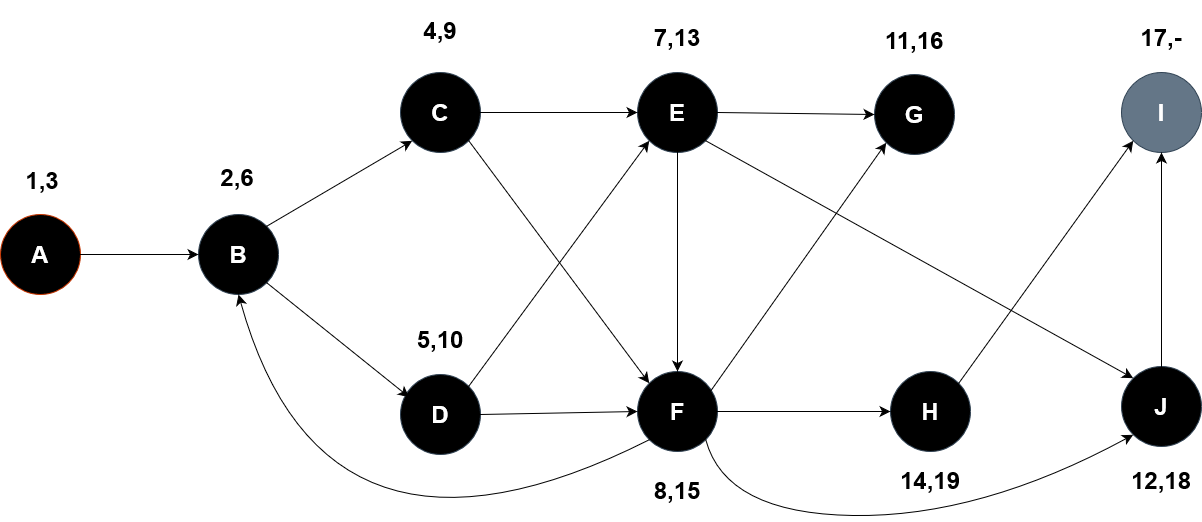

The diagram above was exported from draw.io. Its source (the exported page's mxGraphModel, read from the mxfile embedded in the PNG):
<mxGraphModel dx="2715" dy="1297" grid="0" gridSize="10" guides="1" tooltips="1" connect="1" arrows="1" fold="1" page="0" pageScale="1" pageWidth="850" pageHeight="1100" math="0" shadow="0">
  <root>
    <mxCell id="0" />
    <mxCell id="1" parent="0" />
    <mxCell id="ff3Yo2wp49N8QEHePrqi-1" value="&lt;h1&gt;J&lt;/h1&gt;" style="ellipse;whiteSpace=wrap;html=1;aspect=fixed;fillColor=#000000;fontColor=#ffffff;strokeColor=#314354;" vertex="1" parent="1">
      <mxGeometry x="526" y="311" width="80" height="80" as="geometry" />
    </mxCell>
    <mxCell id="ff3Yo2wp49N8QEHePrqi-3" value="&lt;h1&gt;I&lt;/h1&gt;" style="ellipse;whiteSpace=wrap;html=1;aspect=fixed;fillColor=#647687;fontColor=#ffffff;strokeColor=#314354;" vertex="1" parent="1">
      <mxGeometry x="526" y="17" width="80" height="80" as="geometry" />
    </mxCell>
    <mxCell id="ff3Yo2wp49N8QEHePrqi-4" value="&lt;h1&gt;H&lt;/h1&gt;" style="ellipse;whiteSpace=wrap;html=1;aspect=fixed;fillColor=#000000;fontColor=#ffffff;strokeColor=#314354;" vertex="1" parent="1">
      <mxGeometry x="295" y="316" width="80" height="80" as="geometry" />
    </mxCell>
    <mxCell id="ff3Yo2wp49N8QEHePrqi-5" value="&lt;h1&gt;G&lt;/h1&gt;" style="ellipse;whiteSpace=wrap;html=1;aspect=fixed;fillColor=#000000;fontColor=#ffffff;strokeColor=#314354;" vertex="1" parent="1">
      <mxGeometry x="279" y="19" width="80" height="80" as="geometry" />
    </mxCell>
    <mxCell id="ff3Yo2wp49N8QEHePrqi-6" value="&lt;h1&gt;F&lt;/h1&gt;" style="ellipse;whiteSpace=wrap;html=1;aspect=fixed;fillColor=#000000;fontColor=#ffffff;strokeColor=#314354;" vertex="1" parent="1">
      <mxGeometry x="42" y="316" width="80" height="80" as="geometry" />
    </mxCell>
    <mxCell id="ff3Yo2wp49N8QEHePrqi-7" value="&lt;h1&gt;E&lt;/h1&gt;" style="ellipse;whiteSpace=wrap;html=1;aspect=fixed;fillColor=#000000;fontColor=#ffffff;strokeColor=#314354;" vertex="1" parent="1">
      <mxGeometry x="42" y="17" width="80" height="80" as="geometry" />
    </mxCell>
    <mxCell id="ff3Yo2wp49N8QEHePrqi-8" value="&lt;h1&gt;D&lt;/h1&gt;" style="ellipse;whiteSpace=wrap;html=1;aspect=fixed;fillColor=#000000;fontColor=#ffffff;strokeColor=#314354;" vertex="1" parent="1">
      <mxGeometry x="-195" y="319" width="80" height="80" as="geometry" />
    </mxCell>
    <mxCell id="ff3Yo2wp49N8QEHePrqi-9" value="&lt;h1&gt;C&lt;/h1&gt;" style="ellipse;whiteSpace=wrap;html=1;aspect=fixed;fillColor=#000000;fontColor=#ffffff;strokeColor=#314354;" vertex="1" parent="1">
      <mxGeometry x="-195" y="17" width="80" height="80" as="geometry" />
    </mxCell>
    <mxCell id="ff3Yo2wp49N8QEHePrqi-10" value="&lt;h1&gt;B&lt;/h1&gt;" style="ellipse;whiteSpace=wrap;html=1;aspect=fixed;fillColor=#000000;fontColor=#ffffff;strokeColor=#314354;" vertex="1" parent="1">
      <mxGeometry x="-397" y="159" width="80" height="80" as="geometry" />
    </mxCell>
    <mxCell id="ff3Yo2wp49N8QEHePrqi-11" value="&lt;h1&gt;A&lt;/h1&gt;" style="ellipse;whiteSpace=wrap;html=1;aspect=fixed;fillColor=#000000;fontColor=#FFFFFF;strokeColor=#C73500;" vertex="1" parent="1">
      <mxGeometry x="-595" y="159" width="80" height="80" as="geometry" />
    </mxCell>
    <mxCell id="ff3Yo2wp49N8QEHePrqi-14" value="" style="endArrow=classic;html=1;rounded=0;fontSize=12;startSize=8;endSize=8;curved=1;exitX=1;exitY=0.5;exitDx=0;exitDy=0;entryX=0;entryY=0.5;entryDx=0;entryDy=0;" edge="1" parent="1" source="ff3Yo2wp49N8QEHePrqi-11" target="ff3Yo2wp49N8QEHePrqi-10">
      <mxGeometry width="50" height="50" relative="1" as="geometry">
        <mxPoint x="12" y="243" as="sourcePoint" />
        <mxPoint x="62" y="193" as="targetPoint" />
      </mxGeometry>
    </mxCell>
    <mxCell id="ff3Yo2wp49N8QEHePrqi-15" value="" style="endArrow=classic;html=1;rounded=0;fontSize=12;startSize=8;endSize=8;curved=1;exitX=1;exitY=0;exitDx=0;exitDy=0;entryX=0;entryY=1;entryDx=0;entryDy=0;" edge="1" parent="1" source="ff3Yo2wp49N8QEHePrqi-10" target="ff3Yo2wp49N8QEHePrqi-9">
      <mxGeometry width="50" height="50" relative="1" as="geometry">
        <mxPoint x="-338" y="217" as="sourcePoint" />
        <mxPoint x="-288" y="167" as="targetPoint" />
      </mxGeometry>
    </mxCell>
    <mxCell id="ff3Yo2wp49N8QEHePrqi-16" value="" style="endArrow=classic;html=1;rounded=0;fontSize=12;startSize=8;endSize=8;curved=1;exitX=1;exitY=1;exitDx=0;exitDy=0;entryX=0.108;entryY=0.283;entryDx=0;entryDy=0;entryPerimeter=0;" edge="1" parent="1" source="ff3Yo2wp49N8QEHePrqi-10" target="ff3Yo2wp49N8QEHePrqi-8">
      <mxGeometry width="50" height="50" relative="1" as="geometry">
        <mxPoint x="12" y="243" as="sourcePoint" />
        <mxPoint x="62" y="193" as="targetPoint" />
      </mxGeometry>
    </mxCell>
    <mxCell id="ff3Yo2wp49N8QEHePrqi-17" value="" style="endArrow=classic;html=1;rounded=0;fontSize=12;startSize=8;endSize=8;curved=1;exitX=1;exitY=0.5;exitDx=0;exitDy=0;entryX=0;entryY=0.5;entryDx=0;entryDy=0;" edge="1" parent="1" source="ff3Yo2wp49N8QEHePrqi-8" target="ff3Yo2wp49N8QEHePrqi-6">
      <mxGeometry width="50" height="50" relative="1" as="geometry">
        <mxPoint x="12" y="243" as="sourcePoint" />
        <mxPoint x="62" y="193" as="targetPoint" />
      </mxGeometry>
    </mxCell>
    <mxCell id="ff3Yo2wp49N8QEHePrqi-18" value="" style="endArrow=classic;html=1;rounded=0;fontSize=12;startSize=8;endSize=8;curved=1;exitX=1;exitY=0.5;exitDx=0;exitDy=0;entryX=0;entryY=0.5;entryDx=0;entryDy=0;" edge="1" parent="1" source="ff3Yo2wp49N8QEHePrqi-6" target="ff3Yo2wp49N8QEHePrqi-4">
      <mxGeometry width="50" height="50" relative="1" as="geometry">
        <mxPoint x="12" y="243" as="sourcePoint" />
        <mxPoint x="62" y="193" as="targetPoint" />
      </mxGeometry>
    </mxCell>
    <mxCell id="ff3Yo2wp49N8QEHePrqi-19" value="" style="endArrow=classic;html=1;rounded=0;fontSize=12;startSize=8;endSize=8;curved=1;exitX=1;exitY=0.5;exitDx=0;exitDy=0;entryX=0;entryY=0.5;entryDx=0;entryDy=0;" edge="1" parent="1" source="ff3Yo2wp49N8QEHePrqi-9" target="ff3Yo2wp49N8QEHePrqi-7">
      <mxGeometry width="50" height="50" relative="1" as="geometry">
        <mxPoint x="12" y="243" as="sourcePoint" />
        <mxPoint x="62" y="193" as="targetPoint" />
      </mxGeometry>
    </mxCell>
    <mxCell id="ff3Yo2wp49N8QEHePrqi-20" value="" style="endArrow=classic;html=1;rounded=0;fontSize=12;startSize=8;endSize=8;curved=1;exitX=1;exitY=0.5;exitDx=0;exitDy=0;entryX=0;entryY=0.5;entryDx=0;entryDy=0;" edge="1" parent="1" source="ff3Yo2wp49N8QEHePrqi-7" target="ff3Yo2wp49N8QEHePrqi-5">
      <mxGeometry width="50" height="50" relative="1" as="geometry">
        <mxPoint x="12" y="243" as="sourcePoint" />
        <mxPoint x="62" y="193" as="targetPoint" />
      </mxGeometry>
    </mxCell>
    <mxCell id="ff3Yo2wp49N8QEHePrqi-21" value="" style="endArrow=classic;html=1;rounded=0;fontSize=12;startSize=8;endSize=8;curved=1;exitX=1;exitY=0;exitDx=0;exitDy=0;entryX=0;entryY=1;entryDx=0;entryDy=0;" edge="1" parent="1" source="ff3Yo2wp49N8QEHePrqi-4" target="ff3Yo2wp49N8QEHePrqi-3">
      <mxGeometry width="50" height="50" relative="1" as="geometry">
        <mxPoint x="12" y="243" as="sourcePoint" />
        <mxPoint x="62" y="193" as="targetPoint" />
      </mxGeometry>
    </mxCell>
    <mxCell id="ff3Yo2wp49N8QEHePrqi-22" value="" style="endArrow=classic;html=1;rounded=0;fontSize=12;startSize=8;endSize=8;curved=1;exitX=0.5;exitY=0;exitDx=0;exitDy=0;entryX=0.5;entryY=1;entryDx=0;entryDy=0;" edge="1" parent="1" source="ff3Yo2wp49N8QEHePrqi-1" target="ff3Yo2wp49N8QEHePrqi-3">
      <mxGeometry width="50" height="50" relative="1" as="geometry">
        <mxPoint x="12" y="243" as="sourcePoint" />
        <mxPoint x="62" y="193" as="targetPoint" />
      </mxGeometry>
    </mxCell>
    <mxCell id="ff3Yo2wp49N8QEHePrqi-23" value="" style="endArrow=classic;html=1;rounded=0;fontSize=12;startSize=8;endSize=8;curved=1;exitX=0.5;exitY=1;exitDx=0;exitDy=0;entryX=0.5;entryY=0;entryDx=0;entryDy=0;" edge="1" parent="1" source="ff3Yo2wp49N8QEHePrqi-7" target="ff3Yo2wp49N8QEHePrqi-6">
      <mxGeometry width="50" height="50" relative="1" as="geometry">
        <mxPoint x="12" y="243" as="sourcePoint" />
        <mxPoint x="62" y="193" as="targetPoint" />
      </mxGeometry>
    </mxCell>
    <mxCell id="ff3Yo2wp49N8QEHePrqi-24" value="" style="endArrow=classic;html=1;rounded=0;fontSize=12;startSize=8;endSize=8;curved=1;exitX=1;exitY=1;exitDx=0;exitDy=0;entryX=0;entryY=0;entryDx=0;entryDy=0;" edge="1" parent="1" source="ff3Yo2wp49N8QEHePrqi-9" target="ff3Yo2wp49N8QEHePrqi-6">
      <mxGeometry width="50" height="50" relative="1" as="geometry">
        <mxPoint x="12" y="243" as="sourcePoint" />
        <mxPoint x="62" y="193" as="targetPoint" />
      </mxGeometry>
    </mxCell>
    <mxCell id="ff3Yo2wp49N8QEHePrqi-25" value="" style="endArrow=classic;html=1;rounded=0;fontSize=12;startSize=8;endSize=8;curved=1;exitX=0.875;exitY=0.3;exitDx=0;exitDy=0;exitPerimeter=0;entryX=0;entryY=1;entryDx=0;entryDy=0;" edge="1" parent="1" source="ff3Yo2wp49N8QEHePrqi-6" target="ff3Yo2wp49N8QEHePrqi-5">
      <mxGeometry width="50" height="50" relative="1" as="geometry">
        <mxPoint x="12" y="243" as="sourcePoint" />
        <mxPoint x="62" y="193" as="targetPoint" />
      </mxGeometry>
    </mxCell>
    <mxCell id="ff3Yo2wp49N8QEHePrqi-26" value="" style="endArrow=classic;html=1;rounded=0;fontSize=12;startSize=8;endSize=8;curved=1;exitX=1;exitY=1;exitDx=0;exitDy=0;entryX=0;entryY=0;entryDx=0;entryDy=0;" edge="1" parent="1" source="ff3Yo2wp49N8QEHePrqi-7" target="ff3Yo2wp49N8QEHePrqi-1">
      <mxGeometry width="50" height="50" relative="1" as="geometry">
        <mxPoint x="12" y="243" as="sourcePoint" />
        <mxPoint x="62" y="193" as="targetPoint" />
      </mxGeometry>
    </mxCell>
    <mxCell id="ff3Yo2wp49N8QEHePrqi-27" value="" style="endArrow=classic;html=1;rounded=0;fontSize=12;startSize=8;endSize=8;curved=1;exitX=1;exitY=0;exitDx=0;exitDy=0;entryX=0;entryY=1;entryDx=0;entryDy=0;" edge="1" parent="1" source="ff3Yo2wp49N8QEHePrqi-8" target="ff3Yo2wp49N8QEHePrqi-7">
      <mxGeometry width="50" height="50" relative="1" as="geometry">
        <mxPoint x="12" y="243" as="sourcePoint" />
        <mxPoint x="62" y="193" as="targetPoint" />
      </mxGeometry>
    </mxCell>
    <mxCell id="ff3Yo2wp49N8QEHePrqi-28" value="" style="curved=1;endArrow=classic;html=1;rounded=0;fontSize=12;startSize=8;endSize=8;exitX=0;exitY=1;exitDx=0;exitDy=0;entryX=0.5;entryY=1;entryDx=0;entryDy=0;" edge="1" parent="1" source="ff3Yo2wp49N8QEHePrqi-6" target="ff3Yo2wp49N8QEHePrqi-10">
      <mxGeometry width="50" height="50" relative="1" as="geometry">
        <mxPoint x="12" y="243" as="sourcePoint" />
        <mxPoint x="62" y="193" as="targetPoint" />
        <Array as="points">
          <mxPoint x="-271" y="548" />
        </Array>
      </mxGeometry>
    </mxCell>
    <mxCell id="ff3Yo2wp49N8QEHePrqi-29" value="" style="curved=1;endArrow=classic;html=1;rounded=0;fontSize=12;startSize=8;endSize=8;exitX=1;exitY=1;exitDx=0;exitDy=0;entryX=0;entryY=1;entryDx=0;entryDy=0;" edge="1" parent="1" source="ff3Yo2wp49N8QEHePrqi-6" target="ff3Yo2wp49N8QEHePrqi-1">
      <mxGeometry width="50" height="50" relative="1" as="geometry">
        <mxPoint x="12" y="243" as="sourcePoint" />
        <mxPoint x="62" y="193" as="targetPoint" />
        <Array as="points">
          <mxPoint x="130" y="458" />
          <mxPoint x="385" y="462" />
        </Array>
      </mxGeometry>
    </mxCell>
    <mxCell id="ff3Yo2wp49N8QEHePrqi-30" value="&lt;h1&gt;1,3&lt;/h1&gt;" style="text;html=1;align=center;verticalAlign=middle;whiteSpace=wrap;rounded=0;" vertex="1" parent="1">
      <mxGeometry x="-583" y="110" width="60" height="30" as="geometry" />
    </mxCell>
    <mxCell id="ff3Yo2wp49N8QEHePrqi-31" value="&lt;h1&gt;2,6&lt;/h1&gt;" style="text;html=1;align=center;verticalAlign=middle;whiteSpace=wrap;rounded=0;" vertex="1" parent="1">
      <mxGeometry x="-389" y="107" width="62" height="30" as="geometry" />
    </mxCell>
    <mxCell id="ff3Yo2wp49N8QEHePrqi-39" value="&lt;h1&gt;4,9&lt;/h1&gt;" style="text;html=1;align=center;verticalAlign=middle;whiteSpace=wrap;rounded=0;" vertex="1" parent="1">
      <mxGeometry x="-186" y="-40" width="62" height="30" as="geometry" />
    </mxCell>
    <mxCell id="ff3Yo2wp49N8QEHePrqi-40" value="&lt;h1&gt;5,10&lt;/h1&gt;" style="text;html=1;align=center;verticalAlign=middle;whiteSpace=wrap;rounded=0;" vertex="1" parent="1">
      <mxGeometry x="-186" y="269" width="62" height="30" as="geometry" />
    </mxCell>
    <mxCell id="ff3Yo2wp49N8QEHePrqi-42" value="&lt;h1&gt;7,13&lt;/h1&gt;" style="text;html=1;align=center;verticalAlign=middle;whiteSpace=wrap;rounded=0;" vertex="1" parent="1">
      <mxGeometry x="51" y="-33" width="62" height="30" as="geometry" />
    </mxCell>
    <mxCell id="ff3Yo2wp49N8QEHePrqi-43" value="&lt;h1&gt;8,15&lt;/h1&gt;" style="text;html=1;align=center;verticalAlign=middle;whiteSpace=wrap;rounded=0;" vertex="1" parent="1">
      <mxGeometry x="51" y="420" width="62" height="30" as="geometry" />
    </mxCell>
    <mxCell id="ff3Yo2wp49N8QEHePrqi-45" value="&lt;h1&gt;11,16&lt;/h1&gt;" style="text;html=1;align=center;verticalAlign=middle;whiteSpace=wrap;rounded=0;" vertex="1" parent="1">
      <mxGeometry x="288" y="-30" width="62" height="30" as="geometry" />
    </mxCell>
    <mxCell id="ff3Yo2wp49N8QEHePrqi-46" value="&lt;h1&gt;12,18&lt;/h1&gt;" style="text;html=1;align=center;verticalAlign=middle;whiteSpace=wrap;rounded=0;" vertex="1" parent="1">
      <mxGeometry x="535" y="410" width="62" height="30" as="geometry" />
    </mxCell>
    <mxCell id="ff3Yo2wp49N8QEHePrqi-47" value="&lt;h1&gt;14,19&lt;/h1&gt;" style="text;html=1;align=center;verticalAlign=middle;whiteSpace=wrap;rounded=0;" vertex="1" parent="1">
      <mxGeometry x="304" y="410" width="62" height="30" as="geometry" />
    </mxCell>
    <mxCell id="ff3Yo2wp49N8QEHePrqi-49" value="&lt;h1&gt;17,-&lt;/h1&gt;" style="text;html=1;align=center;verticalAlign=middle;whiteSpace=wrap;rounded=0;" vertex="1" parent="1">
      <mxGeometry x="535" y="-33" width="62" height="30" as="geometry" />
    </mxCell>
  </root>
</mxGraphModel>